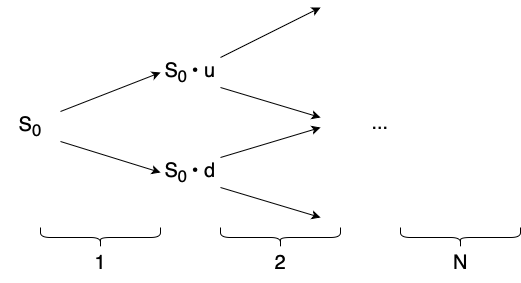

The diagram above was exported from draw.io. Its source (the exported page's mxGraphModel, read from the mxfile embedded in the PNG):
<mxGraphModel dx="976" dy="549" grid="1" gridSize="10" guides="1" tooltips="1" connect="1" arrows="1" fold="1" page="1" pageScale="1" pageWidth="1169" pageHeight="827" math="0" shadow="0">
  <root>
    <mxCell id="0" />
    <mxCell id="1" parent="0" />
    <mxCell id="gX_giMU5JPMy8RbBIZFU-30" style="rounded=0;orthogonalLoop=1;jettySize=auto;html=1;exitX=1;exitY=0;exitDx=0;exitDy=0;entryX=0;entryY=0.5;entryDx=0;entryDy=0;fontSize=20;" edge="1" parent="1" source="gX_giMU5JPMy8RbBIZFU-26" target="gX_giMU5JPMy8RbBIZFU-28">
      <mxGeometry relative="1" as="geometry" />
    </mxCell>
    <mxCell id="gX_giMU5JPMy8RbBIZFU-31" style="rounded=0;orthogonalLoop=1;jettySize=auto;html=1;exitX=1;exitY=1;exitDx=0;exitDy=0;entryX=0;entryY=0.5;entryDx=0;entryDy=0;fontSize=20;" edge="1" parent="1" source="gX_giMU5JPMy8RbBIZFU-26" target="gX_giMU5JPMy8RbBIZFU-29">
      <mxGeometry relative="1" as="geometry" />
    </mxCell>
    <mxCell id="gX_giMU5JPMy8RbBIZFU-26" value="&lt;font&gt;S&lt;sub&gt;0&lt;/sub&gt;&lt;/font&gt;" style="text;html=1;align=center;verticalAlign=middle;whiteSpace=wrap;rounded=0;fontSize=20;" vertex="1" parent="1">
      <mxGeometry x="40" y="384" width="60" height="30" as="geometry" />
    </mxCell>
    <mxCell id="gX_giMU5JPMy8RbBIZFU-34" style="rounded=0;orthogonalLoop=1;jettySize=auto;html=1;exitX=1;exitY=0;exitDx=0;exitDy=0;fontSize=20;" edge="1" parent="1" source="gX_giMU5JPMy8RbBIZFU-28">
      <mxGeometry relative="1" as="geometry">
        <mxPoint x="360" y="280" as="targetPoint" />
      </mxGeometry>
    </mxCell>
    <mxCell id="gX_giMU5JPMy8RbBIZFU-35" style="rounded=0;orthogonalLoop=1;jettySize=auto;html=1;exitX=1;exitY=1;exitDx=0;exitDy=0;fontSize=20;" edge="1" parent="1" source="gX_giMU5JPMy8RbBIZFU-28">
      <mxGeometry relative="1" as="geometry">
        <mxPoint x="360" y="390" as="targetPoint" />
      </mxGeometry>
    </mxCell>
    <mxCell id="gX_giMU5JPMy8RbBIZFU-28" value="S&lt;sub&gt;0 &lt;/sub&gt;• u" style="text;html=1;align=center;verticalAlign=middle;whiteSpace=wrap;rounded=0;fontSize=20;" vertex="1" parent="1">
      <mxGeometry x="200" y="330" width="60" height="30" as="geometry" />
    </mxCell>
    <mxCell id="gX_giMU5JPMy8RbBIZFU-36" style="rounded=0;orthogonalLoop=1;jettySize=auto;html=1;exitX=1;exitY=0;exitDx=0;exitDy=0;fontSize=20;" edge="1" parent="1" source="gX_giMU5JPMy8RbBIZFU-29">
      <mxGeometry relative="1" as="geometry">
        <mxPoint x="360" y="400" as="targetPoint" />
      </mxGeometry>
    </mxCell>
    <mxCell id="gX_giMU5JPMy8RbBIZFU-37" style="rounded=0;orthogonalLoop=1;jettySize=auto;html=1;exitX=1;exitY=1;exitDx=0;exitDy=0;fontSize=20;" edge="1" parent="1" source="gX_giMU5JPMy8RbBIZFU-29">
      <mxGeometry relative="1" as="geometry">
        <mxPoint x="360" y="490" as="targetPoint" />
      </mxGeometry>
    </mxCell>
    <mxCell id="gX_giMU5JPMy8RbBIZFU-29" value="S&lt;sub&gt;0 &lt;/sub&gt;• d" style="text;html=1;align=center;verticalAlign=middle;whiteSpace=wrap;rounded=0;fontSize=20;" vertex="1" parent="1">
      <mxGeometry x="200" y="430" width="60" height="30" as="geometry" />
    </mxCell>
    <mxCell id="gX_giMU5JPMy8RbBIZFU-38" value="&lt;font&gt;...&lt;/font&gt;" style="text;html=1;align=center;verticalAlign=middle;whiteSpace=wrap;rounded=0;fontSize=20;" vertex="1" parent="1">
      <mxGeometry x="390" y="380" width="60" height="30" as="geometry" />
    </mxCell>
    <mxCell id="gX_giMU5JPMy8RbBIZFU-39" value="" style="shape=curlyBracket;whiteSpace=wrap;html=1;rounded=1;labelPosition=left;verticalLabelPosition=middle;align=right;verticalAlign=middle;rotation=-90;fontSize=20;" vertex="1" parent="1">
      <mxGeometry x="130" y="450" width="20" height="120" as="geometry" />
    </mxCell>
    <mxCell id="gX_giMU5JPMy8RbBIZFU-40" value="" style="shape=curlyBracket;whiteSpace=wrap;html=1;rounded=1;labelPosition=left;verticalLabelPosition=middle;align=right;verticalAlign=middle;rotation=-90;fontSize=20;" vertex="1" parent="1">
      <mxGeometry x="310" y="450" width="20" height="120" as="geometry" />
    </mxCell>
    <mxCell id="gX_giMU5JPMy8RbBIZFU-41" value="" style="shape=curlyBracket;whiteSpace=wrap;html=1;rounded=1;labelPosition=left;verticalLabelPosition=middle;align=right;verticalAlign=middle;rotation=-90;fontSize=20;" vertex="1" parent="1">
      <mxGeometry x="490" y="450" width="20" height="120" as="geometry" />
    </mxCell>
    <mxCell id="gX_giMU5JPMy8RbBIZFU-42" value="1" style="text;html=1;align=center;verticalAlign=middle;resizable=0;points=[];autosize=1;strokeColor=none;fillColor=none;fontSize=20;" vertex="1" parent="1">
      <mxGeometry x="125" y="515" width="30" height="40" as="geometry" />
    </mxCell>
    <mxCell id="gX_giMU5JPMy8RbBIZFU-43" value="2" style="text;html=1;align=center;verticalAlign=middle;resizable=0;points=[];autosize=1;strokeColor=none;fillColor=none;fontSize=20;" vertex="1" parent="1">
      <mxGeometry x="305" y="515" width="30" height="40" as="geometry" />
    </mxCell>
    <mxCell id="gX_giMU5JPMy8RbBIZFU-44" value="N" style="text;html=1;align=center;verticalAlign=middle;resizable=0;points=[];autosize=1;strokeColor=none;fillColor=none;fontSize=20;" vertex="1" parent="1">
      <mxGeometry x="480" y="515" width="40" height="40" as="geometry" />
    </mxCell>
  </root>
</mxGraphModel>